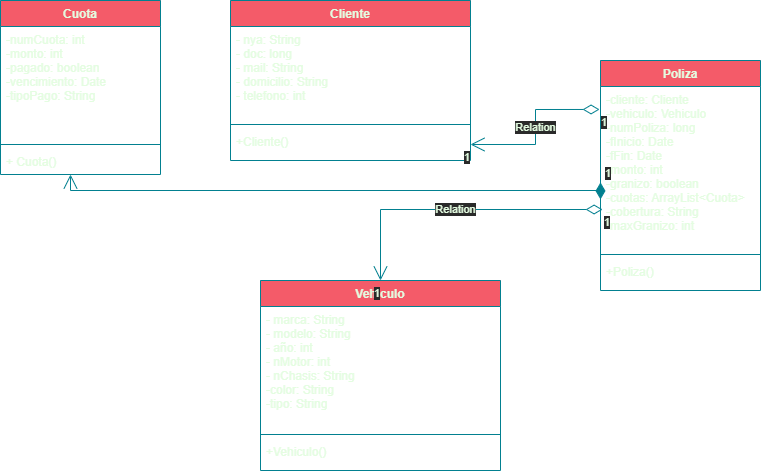

The diagram above was exported from draw.io. Its source (the exported page's mxGraphModel, read from the mxfile embedded in the PNG):
<mxGraphModel dx="1108" dy="450" grid="1" gridSize="10" guides="1" tooltips="1" connect="1" arrows="1" fold="1" page="1" pageScale="1" pageWidth="827" pageHeight="1169" background="#114B5F" math="0" shadow="0">
  <root>
    <mxCell id="0" />
    <mxCell id="1" parent="0" />
    <mxCell id="M13MRfHnawxO6q6gz43Y-13" value="Cliente" style="swimlane;fontStyle=1;align=center;verticalAlign=top;childLayout=stackLayout;horizontal=1;startSize=26;horizontalStack=0;resizeParent=1;resizeParentMax=0;resizeLast=0;collapsible=1;marginBottom=0;strokeColor=#028090;fontColor=#E4FDE1;fillColor=#F45B69;" parent="1" vertex="1">
      <mxGeometry x="240" y="10" width="240" height="160" as="geometry" />
    </mxCell>
    <mxCell id="M13MRfHnawxO6q6gz43Y-14" value="- nya: String&#10;- doc: long&#10;- mail: String&#10;- domicilio: String&#10;- telefono: int" style="text;strokeColor=none;fillColor=none;align=left;verticalAlign=top;spacingLeft=4;spacingRight=4;overflow=hidden;rotatable=0;points=[[0,0.5],[1,0.5]];portConstraint=eastwest;fontColor=#E4FDE1;" parent="M13MRfHnawxO6q6gz43Y-13" vertex="1">
      <mxGeometry y="26" width="240" height="94" as="geometry" />
    </mxCell>
    <mxCell id="M13MRfHnawxO6q6gz43Y-15" value="" style="line;strokeWidth=1;fillColor=none;align=left;verticalAlign=middle;spacingTop=-1;spacingLeft=3;spacingRight=3;rotatable=0;labelPosition=right;points=[];portConstraint=eastwest;strokeColor=inherit;fontColor=#E4FDE1;" parent="M13MRfHnawxO6q6gz43Y-13" vertex="1">
      <mxGeometry y="120" width="240" height="8" as="geometry" />
    </mxCell>
    <mxCell id="M13MRfHnawxO6q6gz43Y-16" value="+Cliente()&#10;" style="text;strokeColor=none;fillColor=none;align=left;verticalAlign=top;spacingLeft=4;spacingRight=4;overflow=hidden;rotatable=0;points=[[0,0.5],[1,0.5]];portConstraint=eastwest;fontColor=#E4FDE1;" parent="M13MRfHnawxO6q6gz43Y-13" vertex="1">
      <mxGeometry y="128" width="240" height="32" as="geometry" />
    </mxCell>
    <mxCell id="M13MRfHnawxO6q6gz43Y-25" value="Vehiculo" style="swimlane;fontStyle=1;align=center;verticalAlign=top;childLayout=stackLayout;horizontal=1;startSize=26;horizontalStack=0;resizeParent=1;resizeParentMax=0;resizeLast=0;collapsible=1;marginBottom=0;strokeColor=#028090;fontColor=#E4FDE1;fillColor=#F45B69;" parent="1" vertex="1">
      <mxGeometry x="270" y="290" width="240" height="190" as="geometry">
        <mxRectangle x="480" y="140" width="90" height="30" as="alternateBounds" />
      </mxGeometry>
    </mxCell>
    <mxCell id="M13MRfHnawxO6q6gz43Y-26" value="- marca: String&#10;- modelo: String&#10;- año: int&#10;- nMotor: int&#10;- nChasis: String&#10;-color: String&#10;-tipo: String" style="text;strokeColor=none;fillColor=none;align=left;verticalAlign=top;spacingLeft=4;spacingRight=4;overflow=hidden;rotatable=0;points=[[0,0.5],[1,0.5]];portConstraint=eastwest;fontColor=#E4FDE1;" parent="M13MRfHnawxO6q6gz43Y-25" vertex="1">
      <mxGeometry y="26" width="240" height="124" as="geometry" />
    </mxCell>
    <mxCell id="M13MRfHnawxO6q6gz43Y-27" value="" style="line;strokeWidth=1;fillColor=none;align=left;verticalAlign=middle;spacingTop=-1;spacingLeft=3;spacingRight=3;rotatable=0;labelPosition=right;points=[];portConstraint=eastwest;strokeColor=inherit;fontColor=#E4FDE1;" parent="M13MRfHnawxO6q6gz43Y-25" vertex="1">
      <mxGeometry y="150" width="240" height="8" as="geometry" />
    </mxCell>
    <mxCell id="M13MRfHnawxO6q6gz43Y-28" value="+Vehiculo()&#10;" style="text;strokeColor=none;fillColor=none;align=left;verticalAlign=top;spacingLeft=4;spacingRight=4;overflow=hidden;rotatable=0;points=[[0,0.5],[1,0.5]];portConstraint=eastwest;fontColor=#E4FDE1;" parent="M13MRfHnawxO6q6gz43Y-25" vertex="1">
      <mxGeometry y="158" width="240" height="32" as="geometry" />
    </mxCell>
    <mxCell id="M13MRfHnawxO6q6gz43Y-33" value="Poliza" style="swimlane;fontStyle=1;align=center;verticalAlign=top;childLayout=stackLayout;horizontal=1;startSize=26;horizontalStack=0;resizeParent=1;resizeParentMax=0;resizeLast=0;collapsible=1;marginBottom=0;strokeColor=#028090;fontColor=#E4FDE1;fillColor=#F45B69;" parent="1" vertex="1">
      <mxGeometry x="610" y="70" width="160" height="230" as="geometry" />
    </mxCell>
    <mxCell id="M13MRfHnawxO6q6gz43Y-34" value="-cliente: Cliente&#10;-vehiculo: Vehiculo&#10;-numPoliza: long&#10;-fInicio: Date&#10;-fFin: Date&#10;-monto: int&#10;-granizo: boolean&#10;-cuotas: ArrayList&lt;Cuota&gt;&#10;-cobertura: String&#10;-maxGranizo: int&#10;" style="text;strokeColor=none;fillColor=none;align=left;verticalAlign=top;spacingLeft=4;spacingRight=4;overflow=hidden;rotatable=0;points=[[0,0.5],[1,0.5]];portConstraint=eastwest;fontColor=#E4FDE1;" parent="M13MRfHnawxO6q6gz43Y-33" vertex="1">
      <mxGeometry y="26" width="160" height="164" as="geometry" />
    </mxCell>
    <mxCell id="M13MRfHnawxO6q6gz43Y-35" value="" style="line;strokeWidth=1;fillColor=none;align=left;verticalAlign=middle;spacingTop=-1;spacingLeft=3;spacingRight=3;rotatable=0;labelPosition=right;points=[];portConstraint=eastwest;strokeColor=inherit;fontColor=#E4FDE1;" parent="M13MRfHnawxO6q6gz43Y-33" vertex="1">
      <mxGeometry y="190" width="160" height="8" as="geometry" />
    </mxCell>
    <mxCell id="M13MRfHnawxO6q6gz43Y-36" value="+Poliza()" style="text;strokeColor=none;fillColor=none;align=left;verticalAlign=top;spacingLeft=4;spacingRight=4;overflow=hidden;rotatable=0;points=[[0,0.5],[1,0.5]];portConstraint=eastwest;fontColor=#E4FDE1;" parent="M13MRfHnawxO6q6gz43Y-33" vertex="1">
      <mxGeometry y="198" width="160" height="32" as="geometry" />
    </mxCell>
    <mxCell id="M13MRfHnawxO6q6gz43Y-37" value="Cuota" style="swimlane;fontStyle=1;align=center;verticalAlign=top;childLayout=stackLayout;horizontal=1;startSize=26;horizontalStack=0;resizeParent=1;resizeParentMax=0;resizeLast=0;collapsible=1;marginBottom=0;strokeColor=#028090;fontColor=#E4FDE1;fillColor=#F45B69;" parent="1" vertex="1">
      <mxGeometry x="10" y="10" width="160" height="174" as="geometry" />
    </mxCell>
    <mxCell id="M13MRfHnawxO6q6gz43Y-38" value="-numCuota: int&#10;-monto: int&#10;-pagado: boolean&#10;-vencimiento: Date&#10;-tipoPago: String&#10;" style="text;strokeColor=none;fillColor=none;align=left;verticalAlign=top;spacingLeft=4;spacingRight=4;overflow=hidden;rotatable=0;points=[[0,0.5],[1,0.5]];portConstraint=eastwest;fontColor=#E4FDE1;" parent="M13MRfHnawxO6q6gz43Y-37" vertex="1">
      <mxGeometry y="26" width="160" height="114" as="geometry" />
    </mxCell>
    <mxCell id="M13MRfHnawxO6q6gz43Y-39" value="" style="line;strokeWidth=1;fillColor=none;align=left;verticalAlign=middle;spacingTop=-1;spacingLeft=3;spacingRight=3;rotatable=0;labelPosition=right;points=[];portConstraint=eastwest;strokeColor=inherit;fontColor=#E4FDE1;" parent="M13MRfHnawxO6q6gz43Y-37" vertex="1">
      <mxGeometry y="140" width="160" height="8" as="geometry" />
    </mxCell>
    <mxCell id="M13MRfHnawxO6q6gz43Y-40" value="+ Cuota()" style="text;strokeColor=none;fillColor=none;align=left;verticalAlign=top;spacingLeft=4;spacingRight=4;overflow=hidden;rotatable=0;points=[[0,0.5],[1,0.5]];portConstraint=eastwest;fontColor=#E4FDE1;" parent="M13MRfHnawxO6q6gz43Y-37" vertex="1">
      <mxGeometry y="148" width="160" height="26" as="geometry" />
    </mxCell>
    <mxCell id="M13MRfHnawxO6q6gz43Y-44" value="Relation" style="endArrow=open;html=1;endSize=12;startArrow=diamondThin;startSize=14;startFill=0;edgeStyle=orthogonalEdgeStyle;rounded=0;strokeColor=#028090;fontColor=#E4FDE1;fillColor=#F45B69;exitX=-0.006;exitY=0.14;exitDx=0;exitDy=0;exitPerimeter=0;" parent="1" source="M13MRfHnawxO6q6gz43Y-34" target="M13MRfHnawxO6q6gz43Y-16" edge="1">
      <mxGeometry relative="1" as="geometry">
        <mxPoint x="370" y="320" as="sourcePoint" />
        <mxPoint x="530" y="320" as="targetPoint" />
      </mxGeometry>
    </mxCell>
    <mxCell id="M13MRfHnawxO6q6gz43Y-45" value="1" style="edgeLabel;resizable=0;html=1;align=left;verticalAlign=top;strokeColor=#028090;fontColor=#E4FDE1;fillColor=#F45B69;" parent="M13MRfHnawxO6q6gz43Y-44" connectable="0" vertex="1">
      <mxGeometry x="-1" relative="1" as="geometry" />
    </mxCell>
    <mxCell id="M13MRfHnawxO6q6gz43Y-46" value="1" style="edgeLabel;resizable=0;html=1;align=right;verticalAlign=top;strokeColor=#028090;fontColor=#E4FDE1;fillColor=#F45B69;" parent="M13MRfHnawxO6q6gz43Y-44" connectable="0" vertex="1">
      <mxGeometry x="1" relative="1" as="geometry" />
    </mxCell>
    <mxCell id="M13MRfHnawxO6q6gz43Y-48" value="Relation" style="endArrow=open;html=1;endSize=12;startArrow=diamondThin;startSize=14;startFill=0;edgeStyle=orthogonalEdgeStyle;rounded=0;strokeColor=#028090;fontColor=#E4FDE1;fillColor=#F45B69;exitX=0.013;exitY=0.75;exitDx=0;exitDy=0;exitPerimeter=0;entryX=0.5;entryY=0;entryDx=0;entryDy=0;" parent="1" source="M13MRfHnawxO6q6gz43Y-34" target="M13MRfHnawxO6q6gz43Y-25" edge="1">
      <mxGeometry relative="1" as="geometry">
        <mxPoint x="370" y="220" as="sourcePoint" />
        <mxPoint x="390" y="220" as="targetPoint" />
      </mxGeometry>
    </mxCell>
    <mxCell id="M13MRfHnawxO6q6gz43Y-49" value="1" style="edgeLabel;resizable=0;html=1;align=left;verticalAlign=top;strokeColor=#028090;fontColor=#E4FDE1;fillColor=#F45B69;" parent="M13MRfHnawxO6q6gz43Y-48" connectable="0" vertex="1">
      <mxGeometry x="-1" relative="1" as="geometry" />
    </mxCell>
    <mxCell id="M13MRfHnawxO6q6gz43Y-50" value="1" style="edgeLabel;resizable=0;html=1;align=right;verticalAlign=top;strokeColor=#028090;fontColor=#E4FDE1;fillColor=#F45B69;" parent="M13MRfHnawxO6q6gz43Y-48" connectable="0" vertex="1">
      <mxGeometry x="1" relative="1" as="geometry" />
    </mxCell>
    <mxCell id="M13MRfHnawxO6q6gz43Y-54" value="1" style="endArrow=open;html=1;endSize=12;startArrow=diamondThin;startSize=14;startFill=1;edgeStyle=orthogonalEdgeStyle;align=left;verticalAlign=bottom;rounded=0;strokeColor=#028090;fontColor=#E4FDE1;fillColor=#F45B69;exitX=0;exitY=0.585;exitDx=0;exitDy=0;exitPerimeter=0;" parent="1" source="M13MRfHnawxO6q6gz43Y-34" target="M13MRfHnawxO6q6gz43Y-40" edge="1">
      <mxGeometry x="-1" y="3" relative="1" as="geometry">
        <mxPoint x="370" y="220" as="sourcePoint" />
        <mxPoint x="530" y="220" as="targetPoint" />
        <Array as="points">
          <mxPoint x="610" y="200" />
          <mxPoint x="80" y="200" />
        </Array>
      </mxGeometry>
    </mxCell>
  </root>
</mxGraphModel>